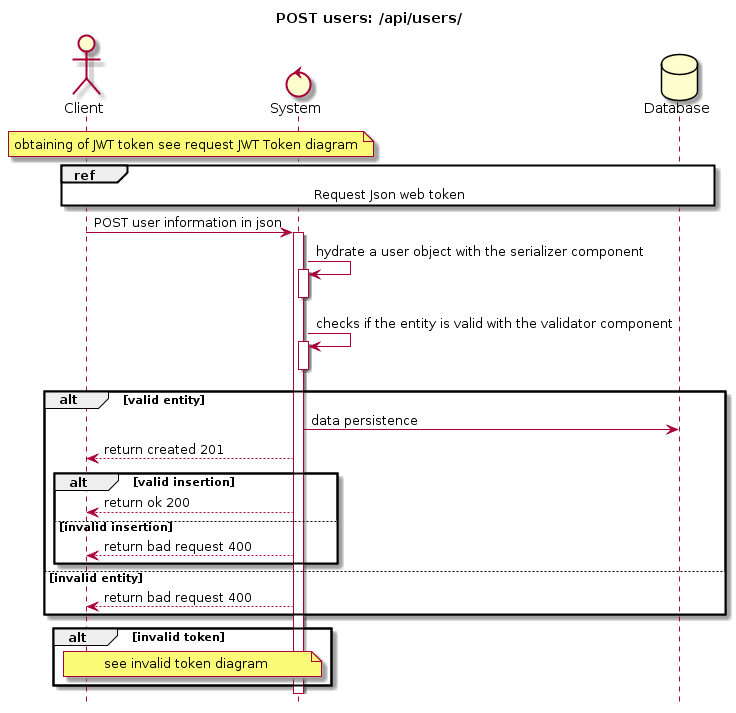

The diagram above was rendered by PlantUML. Its source (embedded in the PNG):
@startuml
hide footbox
title POST users: /api/users/
Actor Client
Control System
Database Database

note over Client, System
 obtaining of JWT token see request JWT Token diagram
end note

ref over Client, System, Database
    Request Json web token
end ref

Client -> System : POST user information in json
activate System

System -> System : hydrate a user object with the serializer component
activate System
deactivate System
System -> System : checks if the entity is valid with the validator component
activate System
deactivate System
alt valid entity
    System -> Database : data persistence
    System --> Client : return created 201
    alt valid insertion
    System --> Client : return ok 200
    else invalid insertion
        System --> Client : return bad request 400
    end
else invalid entity
    System --> Client : return bad request 400
end
alt invalid token
note over Client, System
    see invalid token diagram
end note
end
@enduml